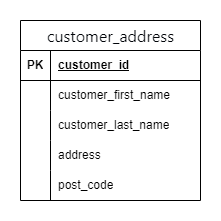

The diagram above was exported from draw.io. Its source (the exported page's mxGraphModel, read from the mxfile embedded in the PNG):
<mxGraphModel dx="1434" dy="780" grid="1" gridSize="10" guides="1" tooltips="1" connect="1" arrows="1" fold="1" page="1" pageScale="1" pageWidth="850" pageHeight="1100" math="0" shadow="0">
  <root>
    <mxCell id="0" />
    <mxCell id="1" parent="0" />
    <mxCell id="XMdh_0Jx_XQ3YPWEwZ-E-1" value="&lt;div style=&quot;text-align: start;&quot;&gt;&lt;font face=&quot;-apple-system, BlinkMacSystemFont, Segoe UI, Noto Sans, Helvetica, Arial, sans-serif, Apple Color Emoji, Segoe UI Emoji&quot; color=&quot;#010409&quot;&gt;&lt;span style=&quot;font-size: 16px; font-weight: 400; text-wrap: wrap; background-color: rgb(255, 255, 255);&quot;&gt;customer_address&lt;/span&gt;&lt;/font&gt;&lt;/div&gt;" style="shape=table;startSize=30;container=1;collapsible=1;childLayout=tableLayout;fixedRows=1;rowLines=0;fontStyle=1;align=center;resizeLast=1;html=1;" vertex="1" parent="1">
      <mxGeometry x="320" y="40" width="180" height="180" as="geometry" />
    </mxCell>
    <mxCell id="XMdh_0Jx_XQ3YPWEwZ-E-2" value="" style="shape=tableRow;horizontal=0;startSize=0;swimlaneHead=0;swimlaneBody=0;fillColor=none;collapsible=0;dropTarget=0;points=[[0,0.5],[1,0.5]];portConstraint=eastwest;top=0;left=0;right=0;bottom=1;" vertex="1" parent="XMdh_0Jx_XQ3YPWEwZ-E-1">
      <mxGeometry y="30" width="180" height="30" as="geometry" />
    </mxCell>
    <mxCell id="XMdh_0Jx_XQ3YPWEwZ-E-3" value="PK" style="shape=partialRectangle;connectable=0;fillColor=none;top=0;left=0;bottom=0;right=0;fontStyle=1;overflow=hidden;whiteSpace=wrap;html=1;" vertex="1" parent="XMdh_0Jx_XQ3YPWEwZ-E-2">
      <mxGeometry width="30" height="30" as="geometry">
        <mxRectangle width="30" height="30" as="alternateBounds" />
      </mxGeometry>
    </mxCell>
    <mxCell id="XMdh_0Jx_XQ3YPWEwZ-E-4" value="customer_id" style="shape=partialRectangle;connectable=0;fillColor=none;top=0;left=0;bottom=0;right=0;align=left;spacingLeft=6;fontStyle=5;overflow=hidden;whiteSpace=wrap;html=1;" vertex="1" parent="XMdh_0Jx_XQ3YPWEwZ-E-2">
      <mxGeometry x="30" width="150" height="30" as="geometry">
        <mxRectangle width="150" height="30" as="alternateBounds" />
      </mxGeometry>
    </mxCell>
    <mxCell id="XMdh_0Jx_XQ3YPWEwZ-E-5" value="" style="shape=tableRow;horizontal=0;startSize=0;swimlaneHead=0;swimlaneBody=0;fillColor=none;collapsible=0;dropTarget=0;points=[[0,0.5],[1,0.5]];portConstraint=eastwest;top=0;left=0;right=0;bottom=0;" vertex="1" parent="XMdh_0Jx_XQ3YPWEwZ-E-1">
      <mxGeometry y="60" width="180" height="30" as="geometry" />
    </mxCell>
    <mxCell id="XMdh_0Jx_XQ3YPWEwZ-E-6" value="" style="shape=partialRectangle;connectable=0;fillColor=none;top=0;left=0;bottom=0;right=0;editable=1;overflow=hidden;whiteSpace=wrap;html=1;" vertex="1" parent="XMdh_0Jx_XQ3YPWEwZ-E-5">
      <mxGeometry width="30" height="30" as="geometry">
        <mxRectangle width="30" height="30" as="alternateBounds" />
      </mxGeometry>
    </mxCell>
    <mxCell id="XMdh_0Jx_XQ3YPWEwZ-E-7" value="customer_first_name" style="shape=partialRectangle;connectable=0;fillColor=none;top=0;left=0;bottom=0;right=0;align=left;spacingLeft=6;overflow=hidden;whiteSpace=wrap;html=1;" vertex="1" parent="XMdh_0Jx_XQ3YPWEwZ-E-5">
      <mxGeometry x="30" width="150" height="30" as="geometry">
        <mxRectangle width="150" height="30" as="alternateBounds" />
      </mxGeometry>
    </mxCell>
    <mxCell id="XMdh_0Jx_XQ3YPWEwZ-E-8" value="" style="shape=tableRow;horizontal=0;startSize=0;swimlaneHead=0;swimlaneBody=0;fillColor=none;collapsible=0;dropTarget=0;points=[[0,0.5],[1,0.5]];portConstraint=eastwest;top=0;left=0;right=0;bottom=0;" vertex="1" parent="XMdh_0Jx_XQ3YPWEwZ-E-1">
      <mxGeometry y="90" width="180" height="30" as="geometry" />
    </mxCell>
    <mxCell id="XMdh_0Jx_XQ3YPWEwZ-E-9" value="" style="shape=partialRectangle;connectable=0;fillColor=none;top=0;left=0;bottom=0;right=0;editable=1;overflow=hidden;whiteSpace=wrap;html=1;" vertex="1" parent="XMdh_0Jx_XQ3YPWEwZ-E-8">
      <mxGeometry width="30" height="30" as="geometry">
        <mxRectangle width="30" height="30" as="alternateBounds" />
      </mxGeometry>
    </mxCell>
    <mxCell id="XMdh_0Jx_XQ3YPWEwZ-E-10" value="customer_last_name" style="shape=partialRectangle;connectable=0;fillColor=none;top=0;left=0;bottom=0;right=0;align=left;spacingLeft=6;overflow=hidden;whiteSpace=wrap;html=1;" vertex="1" parent="XMdh_0Jx_XQ3YPWEwZ-E-8">
      <mxGeometry x="30" width="150" height="30" as="geometry">
        <mxRectangle width="150" height="30" as="alternateBounds" />
      </mxGeometry>
    </mxCell>
    <mxCell id="XMdh_0Jx_XQ3YPWEwZ-E-11" value="" style="shape=tableRow;horizontal=0;startSize=0;swimlaneHead=0;swimlaneBody=0;fillColor=none;collapsible=0;dropTarget=0;points=[[0,0.5],[1,0.5]];portConstraint=eastwest;top=0;left=0;right=0;bottom=0;" vertex="1" parent="XMdh_0Jx_XQ3YPWEwZ-E-1">
      <mxGeometry y="120" width="180" height="30" as="geometry" />
    </mxCell>
    <mxCell id="XMdh_0Jx_XQ3YPWEwZ-E-12" value="" style="shape=partialRectangle;connectable=0;fillColor=none;top=0;left=0;bottom=0;right=0;editable=1;overflow=hidden;whiteSpace=wrap;html=1;" vertex="1" parent="XMdh_0Jx_XQ3YPWEwZ-E-11">
      <mxGeometry width="30" height="30" as="geometry">
        <mxRectangle width="30" height="30" as="alternateBounds" />
      </mxGeometry>
    </mxCell>
    <mxCell id="XMdh_0Jx_XQ3YPWEwZ-E-13" value="address" style="shape=partialRectangle;connectable=0;fillColor=none;top=0;left=0;bottom=0;right=0;align=left;spacingLeft=6;overflow=hidden;whiteSpace=wrap;html=1;" vertex="1" parent="XMdh_0Jx_XQ3YPWEwZ-E-11">
      <mxGeometry x="30" width="150" height="30" as="geometry">
        <mxRectangle width="150" height="30" as="alternateBounds" />
      </mxGeometry>
    </mxCell>
    <mxCell id="XMdh_0Jx_XQ3YPWEwZ-E-14" value="" style="shape=tableRow;horizontal=0;startSize=0;swimlaneHead=0;swimlaneBody=0;fillColor=none;collapsible=0;dropTarget=0;points=[[0,0.5],[1,0.5]];portConstraint=eastwest;top=0;left=0;right=0;bottom=0;" vertex="1" parent="XMdh_0Jx_XQ3YPWEwZ-E-1">
      <mxGeometry y="150" width="180" height="30" as="geometry" />
    </mxCell>
    <mxCell id="XMdh_0Jx_XQ3YPWEwZ-E-15" value="" style="shape=partialRectangle;connectable=0;fillColor=none;top=0;left=0;bottom=0;right=0;editable=1;overflow=hidden;whiteSpace=wrap;html=1;" vertex="1" parent="XMdh_0Jx_XQ3YPWEwZ-E-14">
      <mxGeometry width="30" height="30" as="geometry">
        <mxRectangle width="30" height="30" as="alternateBounds" />
      </mxGeometry>
    </mxCell>
    <mxCell id="XMdh_0Jx_XQ3YPWEwZ-E-16" value="post_code" style="shape=partialRectangle;connectable=0;fillColor=none;top=0;left=0;bottom=0;right=0;align=left;spacingLeft=6;overflow=hidden;whiteSpace=wrap;html=1;" vertex="1" parent="XMdh_0Jx_XQ3YPWEwZ-E-14">
      <mxGeometry x="30" width="150" height="30" as="geometry">
        <mxRectangle width="150" height="30" as="alternateBounds" />
      </mxGeometry>
    </mxCell>
  </root>
</mxGraphModel>